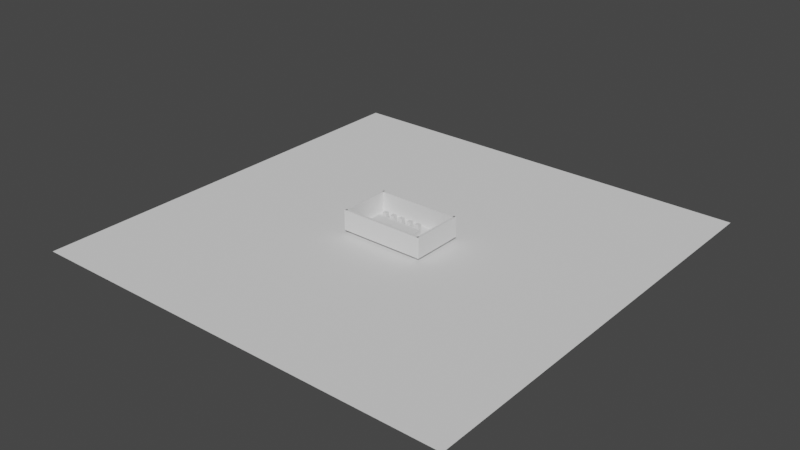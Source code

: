 # Source: BoardRoom1.blend  (saved by Blender 2.92.15; exported with 4.5.12 LTS)
import bpy
from mathutils import Matrix  # noqa: F401  (used for matrix-valued properties, if any)

bpy.ops.wm.read_factory_settings(use_empty=True)
scene = bpy.context.scene
scene.name = 'Scene'

# ---- collections
col_collection = bpy.data.collections.new('Collection'); scene.collection.children.link(col_collection)

# ---- world
world_world = bpy.data.worlds.new('World'); scene.world = world_world
world_world.use_nodes = True; world_world.node_tree.nodes.clear()
_N = world_world.node_tree.nodes; _L = world_world.node_tree.links
n0 = _N.new('ShaderNodeOutputWorld'); n0.name = 'World Output'; n0.location = (300, 300)
n1 = _N.new('ShaderNodeBackground'); n1.name = 'Background'; n1.location = (10, 300)
n1.inputs[0].default_value = (0.05088, 0.05088, 0.05088, 1.0)
_L.new(n1.outputs[0], n0.inputs[0])
n0.is_active_output = True
world_world.color = (0.05088, 0.05088, 0.05088)
world_world.use_sun_shadow = False
world_world.sun_shadow_jitter_overblur = 0.0

# ---- meshes
me_plane = bpy.data.meshes.new('Plane')
me_plane.from_pydata([(-1.0, -1.0, 0.0), (1.0, -1.0, 0.0), (-1.0, 1.0, 0.0), (1.0, 1.0, 0.0)], [], [(0, 1, 3, 2)])
_uv = me_plane.uv_layers.new(name='UVMap')
_uv.uv.foreach_set('vector', [0.0, 0.0, 1.0, 0.0, 1.0, 1.0, 0.0, 1.0])
me_plane.use_remesh_fix_poles = True
me_plane.use_remesh_preserve_attributes = False
me_plane.use_mirror_vertex_groups = False
me_plane.update()
me_cube_001 = bpy.data.meshes.new('Cube.001')
me_cube_001.from_pydata([(-1.0, -1.0, -1.0), (-1.0, -1.0, 1.0), (-1.0, 1.0, -1.0), (-1.0, 1.0, 1.0), (1.0, -1.0, -1.0), (1.0, -1.0, 1.0), (1.0, 1.0, -1.0), (1.0, 1.0, 1.0)], [], [(0, 1, 3, 2), (2, 3, 7, 6), (6, 7, 5, 4), (4, 5, 1, 0), (2, 6, 4, 0), (7, 3, 1, 5)])
_uv = me_cube_001.uv_layers.new(name='UVMap')
_uv.uv.foreach_set('vector', [0.375, 0.0, 0.625, 0.0, 0.625, 0.25, 0.375, 0.25, 0.375, 0.25, 0.625, 0.25, 0.625, 0.5, 0.375, 0.5, 0.375, 0.5, 0.625, 0.5, 0.625, 0.75, 0.375, 0.75, 0.375, 0.75, 0.625, 0.75, 0.625, 1.0, 0.375, 1.0, 0.125, 0.5, 0.375, 0.5, 0.375, 0.75, 0.125, 0.75, 0.625, 0.5, 0.875, 0.5, 0.875, 0.75, 0.625, 0.75])
me_cube_001.use_remesh_fix_poles = True
me_cube_001.use_remesh_preserve_attributes = False
me_cube_001.use_mirror_vertex_groups = False
me_cube_001.update()
me_cube_002 = bpy.data.meshes.new('Cube.002')
me_cube_002.from_pydata([(-1.0, -1.0, -1.0), (-1.0, -1.0, 1.0), (-1.0, 1.0, -1.0), (-1.0, 1.0, 1.0), (1.0, -1.0, -1.0), (1.0, -1.0, 1.0), (1.0, 1.0, -1.0), (1.0, 1.0, 1.0)], [], [(0, 1, 3, 2), (2, 3, 7, 6), (6, 7, 5, 4), (4, 5, 1, 0), (2, 6, 4, 0), (7, 3, 1, 5)])
_uv = me_cube_002.uv_layers.new(name='UVMap')
_uv.uv.foreach_set('vector', [0.375, 0.0, 0.625, 0.0, 0.625, 0.25, 0.375, 0.25, 0.375, 0.25, 0.625, 0.25, 0.625, 0.5, 0.375, 0.5, 0.375, 0.5, 0.625, 0.5, 0.625, 0.75, 0.375, 0.75, 0.375, 0.75, 0.625, 0.75, 0.625, 1.0, 0.375, 1.0, 0.125, 0.5, 0.375, 0.5, 0.375, 0.75, 0.125, 0.75, 0.625, 0.5, 0.875, 0.5, 0.875, 0.75, 0.625, 0.75])
me_cube_002.use_remesh_fix_poles = True
me_cube_002.use_remesh_preserve_attributes = False
me_cube_002.use_mirror_vertex_groups = False
me_cube_002.update()
me_cube_003 = bpy.data.meshes.new('Cube.003')
me_cube_003.from_pydata([(-1.0, -1.0, -1.0), (-1.0, -1.0, 1.0), (-1.0, 1.0, -1.0), (-1.0, 1.0, 1.0), (1.0, -1.0, -1.0), (1.0, -1.0, 1.0), (1.0, 1.0, -1.0), (1.0, 1.0, 1.0)], [], [(0, 1, 3, 2), (2, 3, 7, 6), (6, 7, 5, 4), (4, 5, 1, 0), (2, 6, 4, 0), (7, 3, 1, 5)])
_uv = me_cube_003.uv_layers.new(name='UVMap')
_uv.uv.foreach_set('vector', [0.375, 0.0, 0.625, 0.0, 0.625, 0.25, 0.375, 0.25, 0.375, 0.25, 0.625, 0.25, 0.625, 0.5, 0.375, 0.5, 0.375, 0.5, 0.625, 0.5, 0.625, 0.75, 0.375, 0.75, 0.375, 0.75, 0.625, 0.75, 0.625, 1.0, 0.375, 1.0, 0.125, 0.5, 0.375, 0.5, 0.375, 0.75, 0.125, 0.75, 0.625, 0.5, 0.875, 0.5, 0.875, 0.75, 0.625, 0.75])
me_cube_003.use_remesh_fix_poles = True
me_cube_003.use_remesh_preserve_attributes = False
me_cube_003.use_mirror_vertex_groups = False
me_cube_003.update()
me_cube_005 = bpy.data.meshes.new('Cube.005')
me_cube_005.from_pydata([(-1.0, -1.0, -1.0), (-1.0, -1.0, 1.0), (-1.0, 1.0, -1.0), (-1.0, 1.0, 1.0), (1.0, -1.0, -1.0), (1.0, -1.0, 1.0), (1.0, 1.0, -1.0), (1.0, 1.0, 1.0)], [], [(0, 1, 3, 2), (2, 3, 7, 6), (6, 7, 5, 4), (4, 5, 1, 0), (2, 6, 4, 0), (7, 3, 1, 5)])
_uv = me_cube_005.uv_layers.new(name='UVMap')
_uv.uv.foreach_set('vector', [0.375, 0.0, 0.625, 0.0, 0.625, 0.25, 0.375, 0.25, 0.375, 0.25, 0.625, 0.25, 0.625, 0.5, 0.375, 0.5, 0.375, 0.5, 0.625, 0.5, 0.625, 0.75, 0.375, 0.75, 0.375, 0.75, 0.625, 0.75, 0.625, 1.0, 0.375, 1.0, 0.125, 0.5, 0.375, 0.5, 0.375, 0.75, 0.125, 0.75, 0.625, 0.5, 0.875, 0.5, 0.875, 0.75, 0.625, 0.75])
me_cube_005.use_remesh_fix_poles = True
me_cube_005.use_remesh_preserve_attributes = False
me_cube_005.use_mirror_vertex_groups = False
me_cube_005.update()
me_cube_006 = bpy.data.meshes.new('Cube.006')
me_cube_006.from_pydata([(-1.0, -1.0, -1.0), (-1.0, -1.0, 1.0), (-1.0, 1.0, -1.0), (-1.0, 1.0, 1.0), (1.0, -1.0, -1.0), (1.0, -1.0, 1.0), (1.0, 1.0, -1.0), (1.0, 1.0, 1.0)], [], [(0, 1, 3, 2), (2, 3, 7, 6), (6, 7, 5, 4), (4, 5, 1, 0), (2, 6, 4, 0), (7, 3, 1, 5)])
_uv = me_cube_006.uv_layers.new(name='UVMap')
_uv.uv.foreach_set('vector', [0.375, 0.0, 0.625, 0.0, 0.625, 0.25, 0.375, 0.25, 0.375, 0.25, 0.625, 0.25, 0.625, 0.5, 0.375, 0.5, 0.375, 0.5, 0.625, 0.5, 0.625, 0.75, 0.375, 0.75, 0.375, 0.75, 0.625, 0.75, 0.625, 1.0, 0.375, 1.0, 0.125, 0.5, 0.375, 0.5, 0.375, 0.75, 0.125, 0.75, 0.625, 0.5, 0.875, 0.5, 0.875, 0.75, 0.625, 0.75])
me_cube_006.use_remesh_fix_poles = True
me_cube_006.use_remesh_preserve_attributes = False
me_cube_006.use_mirror_vertex_groups = False
me_cube_006.update()
me_cube_007 = bpy.data.meshes.new('Cube.007')
me_cube_007.from_pydata([(-1.0, -1.0, -1.0), (-1.0, -1.0, 1.0), (-1.0, 1.0, -1.0), (-1.0, 1.0, 1.0), (1.0, -1.0, -1.0), (1.0, -1.0, 1.0), (1.0, 1.0, -1.0), (1.0, 1.0, 1.0)], [], [(0, 1, 3, 2), (2, 3, 7, 6), (6, 7, 5, 4), (4, 5, 1, 0), (2, 6, 4, 0), (7, 3, 1, 5)])
_uv = me_cube_007.uv_layers.new(name='UVMap')
_uv.uv.foreach_set('vector', [0.375, 0.0, 0.625, 0.0, 0.625, 0.25, 0.375, 0.25, 0.375, 0.25, 0.625, 0.25, 0.625, 0.5, 0.375, 0.5, 0.375, 0.5, 0.625, 0.5, 0.625, 0.75, 0.375, 0.75, 0.375, 0.75, 0.625, 0.75, 0.625, 1.0, 0.375, 1.0, 0.125, 0.5, 0.375, 0.5, 0.375, 0.75, 0.125, 0.75, 0.625, 0.5, 0.875, 0.5, 0.875, 0.75, 0.625, 0.75])
me_cube_007.use_remesh_fix_poles = True
me_cube_007.use_remesh_preserve_attributes = False
me_cube_007.use_mirror_vertex_groups = False
me_cube_007.update()
me_cube_008 = bpy.data.meshes.new('Cube.008')
me_cube_008.from_pydata([(-1.0, -1.0, -1.0), (-1.0, -1.0, 1.0), (-1.0, 1.0, -1.0), (-1.0, 1.0, 1.0), (1.0, -1.0, -1.0), (1.0, -1.0, 1.0), (1.0, 1.0, -1.0), (1.0, 1.0, 1.0)], [], [(0, 1, 3, 2), (2, 3, 7, 6), (6, 7, 5, 4), (4, 5, 1, 0), (2, 6, 4, 0), (7, 3, 1, 5)])
_uv = me_cube_008.uv_layers.new(name='UVMap')
_uv.uv.foreach_set('vector', [0.375, 0.0, 0.625, 0.0, 0.625, 0.25, 0.375, 0.25, 0.375, 0.25, 0.625, 0.25, 0.625, 0.5, 0.375, 0.5, 0.375, 0.5, 0.625, 0.5, 0.625, 0.75, 0.375, 0.75, 0.375, 0.75, 0.625, 0.75, 0.625, 1.0, 0.375, 1.0, 0.125, 0.5, 0.375, 0.5, 0.375, 0.75, 0.125, 0.75, 0.625, 0.5, 0.875, 0.5, 0.875, 0.75, 0.625, 0.75])
me_cube_008.use_remesh_fix_poles = True
me_cube_008.use_remesh_preserve_attributes = False
me_cube_008.use_mirror_vertex_groups = False
me_cube_008.update()
me_cube_009 = bpy.data.meshes.new('Cube.009')
me_cube_009.from_pydata([(-1.0, -1.0, -1.0), (-1.0, -1.0, 1.0), (-1.0, 1.0, -1.0), (-1.0, 1.0, 1.0), (1.0, -1.0, -1.0), (1.0, -1.0, 1.0), (1.0, 1.0, -1.0), (1.0, 1.0, 1.0)], [], [(0, 1, 3, 2), (2, 3, 7, 6), (6, 7, 5, 4), (4, 5, 1, 0), (2, 6, 4, 0), (7, 3, 1, 5)])
_uv = me_cube_009.uv_layers.new(name='UVMap')
_uv.uv.foreach_set('vector', [0.375, 0.0, 0.625, 0.0, 0.625, 0.25, 0.375, 0.25, 0.375, 0.25, 0.625, 0.25, 0.625, 0.5, 0.375, 0.5, 0.375, 0.5, 0.625, 0.5, 0.625, 0.75, 0.375, 0.75, 0.375, 0.75, 0.625, 0.75, 0.625, 1.0, 0.375, 1.0, 0.125, 0.5, 0.375, 0.5, 0.375, 0.75, 0.125, 0.75, 0.625, 0.5, 0.875, 0.5, 0.875, 0.75, 0.625, 0.75])
me_cube_009.use_remesh_fix_poles = True
me_cube_009.use_remesh_preserve_attributes = False
me_cube_009.use_mirror_vertex_groups = False
me_cube_009.update()
me_cube_010 = bpy.data.meshes.new('Cube.010')
me_cube_010.from_pydata([(-1.0, -1.0, -1.0), (-1.0, -1.0, 1.0), (-1.0, 1.0, -1.0), (-1.0, 1.0, 1.0), (1.0, -1.0, -1.0), (1.0, -1.0, 1.0), (1.0, 1.0, -1.0), (1.0, 1.0, 1.0)], [], [(0, 1, 3, 2), (2, 3, 7, 6), (6, 7, 5, 4), (4, 5, 1, 0), (2, 6, 4, 0), (7, 3, 1, 5)])
_uv = me_cube_010.uv_layers.new(name='UVMap')
_uv.uv.foreach_set('vector', [0.375, 0.0, 0.625, 0.0, 0.625, 0.25, 0.375, 0.25, 0.375, 0.25, 0.625, 0.25, 0.625, 0.5, 0.375, 0.5, 0.375, 0.5, 0.625, 0.5, 0.625, 0.75, 0.375, 0.75, 0.375, 0.75, 0.625, 0.75, 0.625, 1.0, 0.375, 1.0, 0.125, 0.5, 0.375, 0.5, 0.375, 0.75, 0.125, 0.75, 0.625, 0.5, 0.875, 0.5, 0.875, 0.75, 0.625, 0.75])
me_cube_010.use_remesh_fix_poles = True
me_cube_010.use_remesh_preserve_attributes = False
me_cube_010.use_mirror_vertex_groups = False
me_cube_010.update()
me_cube_011 = bpy.data.meshes.new('Cube.011')
me_cube_011.from_pydata([(-1.0, -1.0, -1.0), (-1.0, -1.0, 1.0), (-1.0, 1.0, -1.0), (-1.0, 1.0, 1.0), (1.0, -1.0, -1.0), (1.0, -1.0, 1.0), (1.0, 1.0, -1.0), (1.0, 1.0, 1.0)], [], [(0, 1, 3, 2), (2, 3, 7, 6), (6, 7, 5, 4), (4, 5, 1, 0), (2, 6, 4, 0), (7, 3, 1, 5)])
_uv = me_cube_011.uv_layers.new(name='UVMap')
_uv.uv.foreach_set('vector', [0.375, 0.0, 0.625, 0.0, 0.625, 0.25, 0.375, 0.25, 0.375, 0.25, 0.625, 0.25, 0.625, 0.5, 0.375, 0.5, 0.375, 0.5, 0.625, 0.5, 0.625, 0.75, 0.375, 0.75, 0.375, 0.75, 0.625, 0.75, 0.625, 1.0, 0.375, 1.0, 0.125, 0.5, 0.375, 0.5, 0.375, 0.75, 0.125, 0.75, 0.625, 0.5, 0.875, 0.5, 0.875, 0.75, 0.625, 0.75])
me_cube_011.use_remesh_fix_poles = True
me_cube_011.use_remesh_preserve_attributes = False
me_cube_011.use_mirror_vertex_groups = False
me_cube_011.update()
me_cube_012 = bpy.data.meshes.new('Cube.012')
me_cube_012.from_pydata([(-1.0, -1.0, -1.0), (-1.0, -1.0, 1.0), (-1.0, 1.0, -1.0), (-1.0, 1.0, 1.0), (1.0, -1.0, -1.0), (1.0, -1.0, 1.0), (1.0, 1.0, -1.0), (1.0, 1.0, 1.0)], [], [(0, 1, 3, 2), (2, 3, 7, 6), (6, 7, 5, 4), (4, 5, 1, 0), (2, 6, 4, 0), (7, 3, 1, 5)])
_uv = me_cube_012.uv_layers.new(name='UVMap')
_uv.uv.foreach_set('vector', [0.375, 0.0, 0.625, 0.0, 0.625, 0.25, 0.375, 0.25, 0.375, 0.25, 0.625, 0.25, 0.625, 0.5, 0.375, 0.5, 0.375, 0.5, 0.625, 0.5, 0.625, 0.75, 0.375, 0.75, 0.375, 0.75, 0.625, 0.75, 0.625, 1.0, 0.375, 1.0, 0.125, 0.5, 0.375, 0.5, 0.375, 0.75, 0.125, 0.75, 0.625, 0.5, 0.875, 0.5, 0.875, 0.75, 0.625, 0.75])
me_cube_012.use_remesh_fix_poles = True
me_cube_012.use_remesh_preserve_attributes = False
me_cube_012.use_mirror_vertex_groups = False
me_cube_012.update()
me_cube_013 = bpy.data.meshes.new('Cube.013')
me_cube_013.from_pydata([(-1.0, -1.0, -1.0), (-1.0, -1.0, 1.0), (-1.0, 1.0, -1.0), (-1.0, 1.0, 1.0), (1.0, -1.0, -1.0), (1.0, -1.0, 1.0), (1.0, 1.0, -1.0), (1.0, 1.0, 1.0)], [], [(0, 1, 3, 2), (2, 3, 7, 6), (6, 7, 5, 4), (4, 5, 1, 0), (2, 6, 4, 0), (7, 3, 1, 5)])
_uv = me_cube_013.uv_layers.new(name='UVMap')
_uv.uv.foreach_set('vector', [0.375, 0.0, 0.625, 0.0, 0.625, 0.25, 0.375, 0.25, 0.375, 0.25, 0.625, 0.25, 0.625, 0.5, 0.375, 0.5, 0.375, 0.5, 0.625, 0.5, 0.625, 0.75, 0.375, 0.75, 0.375, 0.75, 0.625, 0.75, 0.625, 1.0, 0.375, 1.0, 0.125, 0.5, 0.375, 0.5, 0.375, 0.75, 0.125, 0.75, 0.625, 0.5, 0.875, 0.5, 0.875, 0.75, 0.625, 0.75])
me_cube_013.use_remesh_fix_poles = True
me_cube_013.use_remesh_preserve_attributes = False
me_cube_013.use_mirror_vertex_groups = False
me_cube_013.update()
me_cube_014 = bpy.data.meshes.new('Cube.014')
me_cube_014.from_pydata([(-1.0, -1.0, -1.0), (-1.0, -1.0, 1.0), (-1.0, 1.0, -1.0), (-1.0, 1.0, 1.0), (1.0, -1.0, -1.0), (1.0, -1.0, 1.0), (1.0, 1.0, -1.0), (1.0, 1.0, 1.0)], [], [(0, 1, 3, 2), (2, 3, 7, 6), (6, 7, 5, 4), (4, 5, 1, 0), (2, 6, 4, 0), (7, 3, 1, 5)])
_uv = me_cube_014.uv_layers.new(name='UVMap')
_uv.uv.foreach_set('vector', [0.375, 0.0, 0.625, 0.0, 0.625, 0.25, 0.375, 0.25, 0.375, 0.25, 0.625, 0.25, 0.625, 0.5, 0.375, 0.5, 0.375, 0.5, 0.625, 0.5, 0.625, 0.75, 0.375, 0.75, 0.375, 0.75, 0.625, 0.75, 0.625, 1.0, 0.375, 1.0, 0.125, 0.5, 0.375, 0.5, 0.375, 0.75, 0.125, 0.75, 0.625, 0.5, 0.875, 0.5, 0.875, 0.75, 0.625, 0.75])
me_cube_014.use_remesh_fix_poles = True
me_cube_014.use_remesh_preserve_attributes = False
me_cube_014.use_mirror_vertex_groups = False
me_cube_014.update()
me_cube_015 = bpy.data.meshes.new('Cube.015')
me_cube_015.from_pydata([(-1.0, -1.0, -1.0), (-1.0, -1.0, 1.0), (-1.0, 1.0, -1.0), (-1.0, 1.0, 1.0), (1.0, -1.0, -1.0), (1.0, -1.0, 1.0), (1.0, 1.0, -1.0), (1.0, 1.0, 1.0)], [], [(0, 1, 3, 2), (2, 3, 7, 6), (6, 7, 5, 4), (4, 5, 1, 0), (2, 6, 4, 0), (7, 3, 1, 5)])
_uv = me_cube_015.uv_layers.new(name='UVMap')
_uv.uv.foreach_set('vector', [0.375, 0.0, 0.625, 0.0, 0.625, 0.25, 0.375, 0.25, 0.375, 0.25, 0.625, 0.25, 0.625, 0.5, 0.375, 0.5, 0.375, 0.5, 0.625, 0.5, 0.625, 0.75, 0.375, 0.75, 0.375, 0.75, 0.625, 0.75, 0.625, 1.0, 0.375, 1.0, 0.125, 0.5, 0.375, 0.5, 0.375, 0.75, 0.125, 0.75, 0.625, 0.5, 0.875, 0.5, 0.875, 0.75, 0.625, 0.75])
me_cube_015.use_remesh_fix_poles = True
me_cube_015.use_remesh_preserve_attributes = False
me_cube_015.use_mirror_vertex_groups = False
me_cube_015.update()
me_cube_016 = bpy.data.meshes.new('Cube.016')
me_cube_016.from_pydata([(-1.0, -1.0, -1.0), (-1.0, -1.0, 1.0), (-1.0, 1.0, -1.0), (-1.0, 1.0, 1.0), (1.0, -1.0, -1.0), (1.0, -1.0, 1.0), (1.0, 1.0, -1.0), (1.0, 1.0, 1.0)], [], [(0, 1, 3, 2), (2, 3, 7, 6), (6, 7, 5, 4), (4, 5, 1, 0), (2, 6, 4, 0), (7, 3, 1, 5)])
_uv = me_cube_016.uv_layers.new(name='UVMap')
_uv.uv.foreach_set('vector', [0.375, 0.0, 0.625, 0.0, 0.625, 0.25, 0.375, 0.25, 0.375, 0.25, 0.625, 0.25, 0.625, 0.5, 0.375, 0.5, 0.375, 0.5, 0.625, 0.5, 0.625, 0.75, 0.375, 0.75, 0.375, 0.75, 0.625, 0.75, 0.625, 1.0, 0.375, 1.0, 0.125, 0.5, 0.375, 0.5, 0.375, 0.75, 0.125, 0.75, 0.625, 0.5, 0.875, 0.5, 0.875, 0.75, 0.625, 0.75])
me_cube_016.use_remesh_fix_poles = True
me_cube_016.use_remesh_preserve_attributes = False
me_cube_016.use_mirror_vertex_groups = False
me_cube_016.update()
me_cube_004 = bpy.data.meshes.new('Cube.004')
me_cube_004.from_pydata([(-1.0, -1.0, -1.0), (-1.0, -1.0, 1.0), (-1.0, 1.0, -1.0), (-1.0, 1.0, 1.0), (1.0, -1.0, -1.0), (1.0, -1.0, 1.0), (1.0, 1.0, -1.0), (1.0, 1.0, 1.0)], [], [(0, 1, 3, 2), (2, 3, 7, 6), (6, 7, 5, 4), (4, 5, 1, 0), (2, 6, 4, 0), (7, 3, 1, 5)])
_uv = me_cube_004.uv_layers.new(name='UVMap')
_uv.uv.foreach_set('vector', [0.375, 0.0, 0.625, 0.0, 0.625, 0.25, 0.375, 0.25, 0.375, 0.25, 0.625, 0.25, 0.625, 0.5, 0.375, 0.5, 0.375, 0.5, 0.625, 0.5, 0.625, 0.75, 0.375, 0.75, 0.375, 0.75, 0.625, 0.75, 0.625, 1.0, 0.375, 1.0, 0.125, 0.5, 0.375, 0.5, 0.375, 0.75, 0.125, 0.75, 0.625, 0.5, 0.875, 0.5, 0.875, 0.75, 0.625, 0.75])
me_cube_004.use_remesh_fix_poles = True
me_cube_004.use_remesh_preserve_attributes = False
me_cube_004.use_mirror_vertex_groups = False
me_cube_004.update()
me_cube = bpy.data.meshes.new('Cube')
me_cube.from_pydata([(-1.0, -1.0, -1.0), (-1.0, -1.0, 1.0), (-1.0, 1.0, -1.0), (-1.0, 1.0, 1.0), (1.0, -1.0, -1.0), (1.0, -1.0, 1.0), (1.0, 1.0, -1.0), (1.0, 1.0, 1.0)], [], [(0, 1, 3, 2), (2, 3, 7, 6), (6, 7, 5, 4), (4, 5, 1, 0), (2, 6, 4, 0), (7, 3, 1, 5)])
_uv = me_cube.uv_layers.new(name='UVMap')
_uv.uv.foreach_set('vector', [0.375, 0.0, 0.625, 0.0, 0.625, 0.25, 0.375, 0.25, 0.375, 0.25, 0.625, 0.25, 0.625, 0.5, 0.375, 0.5, 0.375, 0.5, 0.625, 0.5, 0.625, 0.75, 0.375, 0.75, 0.375, 0.75, 0.625, 0.75, 0.625, 1.0, 0.375, 1.0, 0.125, 0.5, 0.375, 0.5, 0.375, 0.75, 0.125, 0.75, 0.625, 0.5, 0.875, 0.5, 0.875, 0.75, 0.625, 0.75])
me_cube.use_remesh_fix_poles = True
me_cube.use_remesh_preserve_attributes = False
me_cube.use_mirror_vertex_groups = False
me_cube.update()
me_plane_001 = bpy.data.meshes.new('Plane.001')
me_plane_001.from_pydata([(-1.0, -1.0, 0.0), (1.0, -1.0, 0.0), (-1.0, 1.0, 0.0), (1.0, 1.0, 0.0)], [], [(0, 1, 3, 2)])
_uv = me_plane_001.uv_layers.new(name='UVMap')
_uv.uv.foreach_set('vector', [0.0, 0.0, 1.0, 0.0, 1.0, 1.0, 0.0, 1.0])
me_plane_001.use_remesh_fix_poles = True
me_plane_001.use_remesh_preserve_attributes = False
me_plane_001.use_mirror_vertex_groups = False
me_plane_001.update()

# ---- objects
ob_floor = bpy.data.objects.new('Floor', me_plane)
ob_table = bpy.data.objects.new('Table', me_cube_001)
ob_chair1 = bpy.data.objects.new('Chair1', me_cube_002)
ob_chair = bpy.data.objects.new('Chair', me_cube_003)
ob_chair_002 = bpy.data.objects.new('Chair.002', me_cube_005)
ob_chair1_001 = bpy.data.objects.new('Chair1.001', me_cube_006)
ob_chair1_002 = bpy.data.objects.new('Chair1.002', me_cube_007)
ob_chair1_003 = bpy.data.objects.new('Chair1.003', me_cube_008)
ob_chair_003 = bpy.data.objects.new('Chair.003', me_cube_009)
ob_chair_004 = bpy.data.objects.new('Chair.004', me_cube_010)
ob_chair1_004 = bpy.data.objects.new('Chair1.004', me_cube_011)
ob_chair1_005 = bpy.data.objects.new('Chair1.005', me_cube_012)
ob_wall_left = bpy.data.objects.new('Wall Left', me_cube_013)
ob_wall_right = bpy.data.objects.new('Wall Right', me_cube_014)
ob_cube_002 = bpy.data.objects.new('Cube.002', me_cube_015)
ob_cube_001 = bpy.data.objects.new('Cube.001', me_cube_016)
ob_chair1_006 = bpy.data.objects.new('Chair1.006', me_cube_004)
ob_cube = bpy.data.objects.new('Cube', me_cube)
ob_plane = bpy.data.objects.new('Plane', me_plane_001)

# ---- transforms, parenting, visibility, modifiers, constraints
ob_floor.location = (0.0, 0.0, 0.0)
ob_floor.scale = (5.0, 3.0, 10.0)
ob_floor.lineart.crease_threshold = 0.0
ob_table.location = (-0.7775, 0.0, 0.4)
ob_table.scale = (3.0, 0.85, 0.4)
ob_table.lineart.crease_threshold = 0.0
ob_chair1.location = (-0.7775, 1.2, 0.6)
ob_chair1.scale = (0.25, 0.25, 0.6)
ob_chair1.lineart.crease_threshold = 0.0
ob_chair.location = (0.4349, 1.2, 0.6)
ob_chair.scale = (0.25, 0.25, 0.6)
ob_chair.lineart.crease_threshold = 0.0
ob_chair_002.location = (1.557, 1.2, 0.6)
ob_chair_002.scale = (0.25, 0.25, 0.6)
ob_chair_002.lineart.crease_threshold = 0.0
ob_chair1_001.location = (-1.941, 1.2, 0.6)
ob_chair1_001.scale = (0.25, 0.25, 0.6)
ob_chair1_001.lineart.crease_threshold = 0.0
ob_chair1_002.location = (-3.064, 1.2, 0.6)
ob_chair1_002.scale = (0.25, 0.25, 0.6)
ob_chair1_002.lineart.crease_threshold = 0.0
ob_chair1_003.location = (-0.7775, -1.2, 0.6)
ob_chair1_003.scale = (0.25, 0.25, 0.6)
ob_chair1_003.lineart.crease_threshold = 0.0
ob_chair_003.location = (0.4349, -1.2, 0.6)
ob_chair_003.scale = (0.25, 0.25, 0.6)
ob_chair_003.lineart.crease_threshold = 0.0
ob_chair_004.location = (1.557, -1.2, 0.6)
ob_chair_004.scale = (0.25, 0.25, 0.6)
ob_chair_004.lineart.crease_threshold = 0.0
ob_chair1_004.location = (-1.941, -1.2, 0.6)
ob_chair1_004.scale = (0.25, 0.25, 0.6)
ob_chair1_004.lineart.crease_threshold = 0.0
ob_chair1_005.location = (-3.064, -1.2, 0.6)
ob_chair1_005.scale = (0.25, 0.25, 0.6)
ob_chair1_005.lineart.crease_threshold = 0.0
ob_wall_left.location = (0.0, -3.131, 1.25)
ob_wall_left.scale = (5.127, 0.15, 1.25)
ob_wall_left.lineart.crease_threshold = 0.0
ob_wall_right.location = (0.0, 3.131, 1.25)
ob_wall_right.scale = (5.127, 0.15, 1.25)
ob_wall_right.lineart.crease_threshold = 0.0
ob_cube_002.location = (-5.12, 0.0, 1.25)
ob_cube_002.rotation_euler = (0.0, 0.0, 1.571)
ob_cube_002.scale = (3.269, 0.15, 1.25)
ob_cube_002.lineart.crease_threshold = 0.0
ob_cube_001.location = (5.12, 0.0, 1.25)
ob_cube_001.rotation_euler = (0.0, 0.0, 1.571)
ob_cube_001.scale = (3.269, 0.15, 1.25)
ob_cube_001.lineart.crease_threshold = 0.0
ob_chair1_006.location = (-0.1283, -1.958, 0.9181)
ob_chair1_006.scale = (0.25, 0.25, 0.85)
ob_chair1_006.lineart.crease_threshold = 0.0
ob_cube.location = (4.894, 0.0, 1.7)
ob_cube.scale = (0.05, 1.0, 0.65)
ob_cube.lineart.crease_threshold = 0.0
ob_plane.location = (0.0, 0.0, -0.4269)
ob_plane.scale = (26.66, 26.66, 26.66)
ob_plane.lineart.crease_threshold = 0.0

# ---- collection membership
col_collection.objects.link(ob_floor)
col_collection.objects.link(ob_table)
col_collection.objects.link(ob_chair1)
col_collection.objects.link(ob_chair)
col_collection.objects.link(ob_chair_002)
col_collection.objects.link(ob_chair1_001)
col_collection.objects.link(ob_chair1_002)
col_collection.objects.link(ob_chair1_003)
col_collection.objects.link(ob_chair_003)
col_collection.objects.link(ob_chair_004)
col_collection.objects.link(ob_chair1_004)
col_collection.objects.link(ob_chair1_005)
col_collection.objects.link(ob_wall_left)
col_collection.objects.link(ob_wall_right)
col_collection.objects.link(ob_cube_002)
col_collection.objects.link(ob_cube_001)
col_collection.objects.link(ob_chair1_006)
col_collection.objects.link(ob_cube)
col_collection.objects.link(ob_plane)

# ---- scene / render settings (as saved in the file)
scene.frame_start = 1; scene.frame_end = 250; scene.frame_set(1)
scene.render.engine = 'BLENDER_EEVEE_NEXT'
scene.cycles.use_denoising = False
scene.cycles.samples = 128
scene.cycles.sampling_pattern = 'TABULATED_SOBOL'
scene.cycles.use_adaptive_sampling = False
scene.cycles.use_light_tree = False
scene.view_settings.view_transform = 'Filmic'
bpy.context.view_layer.update()

# ---- added for rendering (the .blend has no active camera and no usable light): camera, sun
cam_auto = bpy.data.cameras.new('AutoCamera')
cam_auto.lens = 50.0
cam_auto.sensor_width = 36.0
cam_auto.clip_end = 1225.18
ob_auto_camera = bpy.data.objects.new('AutoCamera', cam_auto)
scene.collection.objects.link(ob_auto_camera)
ob_auto_camera.location = (69.8109, -83.7731, 56.8853)
ob_auto_camera.rotation_euler = (1.09748, -7.21219e-08, 0.694738)
scene.camera = ob_auto_camera
light_auto_sun = bpy.data.lights.new('AutoSun', 'SUN')
light_auto_sun.energy = 3.0
light_auto_sun.angle = 0.0523599
ob_auto_sun = bpy.data.objects.new('AutoSun', light_auto_sun)
scene.collection.objects.link(ob_auto_sun)
ob_auto_sun.rotation_euler = (0.872665, 0.174533, 0.523599)
bpy.context.view_layer.update()
